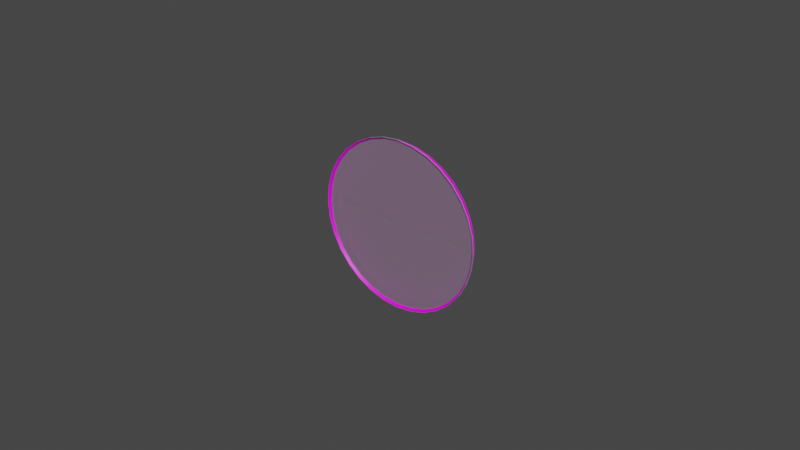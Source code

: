 # Source: flaps-indicator.blend  (saved by Blender 2.93.21; exported with 4.5.12 LTS)
import bpy
from mathutils import Matrix  # noqa: F401  (used for matrix-valued properties, if any)

bpy.ops.wm.read_factory_settings(use_empty=True)
scene = bpy.context.scene
scene.name = 'Scene'

# ---- collections
col_collection = bpy.data.collections.new('Collection'); scene.collection.children.link(col_collection)

# ---- images (referenced by path relative to the original .blend; pixels are not part of the script)
import os
ASSET_DIR = os.environ.get("B2B_ASSET_DIR", "")  # directory of the original .blend (textures are referenced by path, not embedded)
HERE = os.path.dirname(os.path.abspath(__file__))  # packed textures are extracted next to this script under _unpacked/

def load_image(name, relpath, width, height, colorspace="sRGB"):
    """Load a texture the original file referenced (path relative to the .blend, or extracted next to this script)."""
    p = next((c for c in (os.path.join(HERE, relpath), os.path.join(ASSET_DIR, relpath)) if relpath and os.path.exists(c)), "")
    if p:
        img = bpy.data.images.load(p, check_existing=True)
        img.name = name
    else:  # same state as the original file: an image datablock whose file is absent (Cycles renders it pink)
        img = bpy.data.images.new(name, width, height)
        img.source = "FILE"
        img.filepath = "//" + (relpath or name)
    img.colorspace_settings.name = colorspace
    return img
img_flaps_indicator_png = load_image('flaps-indicator.png', 'flaps-indicator.png', 1024, 1024, 'sRGB')

# ---- materials (node trees are filled in below, after node groups)
mat_defaultwhite = bpy.data.materials.new('DefaultWhite')
mat_defaultwhite.use_transparent_shadow = False
mat_defaultwhite.diffuse_color = (1.0, 1.0, 1.0, 1.0)
mat_defaultwhite.roughness = 0.5
mat_transparent = bpy.data.materials.new('transparent')
mat_transparent.use_transparent_shadow = False
mat_transparent.diffuse_color = (1.0, 1.0, 1.0, 0.15)
mat_transparent.roughness = 0.5
mat_transparent.specular_intensity = 1.0

# ---- node groups
ng_auto_smooth = bpy.data.node_groups.new('Auto Smooth', 'GeometryNodeTree')
_s = ng_auto_smooth.interface.new_socket(name='Geometry', in_out='OUTPUT', socket_type='NodeSocketGeometry')
_s = ng_auto_smooth.interface.new_socket(name='Geometry', in_out='INPUT', socket_type='NodeSocketGeometry')
_s = ng_auto_smooth.interface.new_socket(name='Angle', in_out='INPUT', socket_type='NodeSocketFloat')
_s.subtype = 'ANGLE'
_s.min_value = 0.0
_s.max_value = 3.142
ng_auto_smooth.is_modifier = True
_N = ng_auto_smooth.nodes; _L = ng_auto_smooth.links
n0 = _N.new('NodeGroupOutput'); n0.name = 'Group Output'; n0.location = (480, -100)
n1 = _N.new('NodeGroupInput'); n1.name = 'Group Input'; n1.location = (-420, -300)
n2 = _N.new('NodeGroupInput'); n2.name = 'Group Input.001'; n2.location = (-60, -100)
n3 = _N.new('GeometryNodeSetShadeSmooth'); n3.name = 'Set Shade Smooth'; n3.location = (120, -100)
n3.domain = 'EDGE'
n4 = _N.new('GeometryNodeSetShadeSmooth'); n4.name = 'Set Shade Smooth.001'; n4.location = (300, -100)
n5 = _N.new('GeometryNodeInputMeshEdgeAngle'); n5.name = 'Edge Angle'; n5.location = (-420, -220)
n6 = _N.new('GeometryNodeInputEdgeSmooth'); n6.name = 'Is Edge Smooth'; n6.location = (-60, -160)
n7 = _N.new('GeometryNodeInputShadeSmooth'); n7.name = 'Is Face Smooth'; n7.location = (-240, -340)
n8 = _N.new('FunctionNodeBooleanMath'); n8.name = 'Boolean Math'; n8.location = (-60, -220)
n9 = _N.new('FunctionNodeCompare'); n9.name = 'Compare'; n9.location = (-240, -180)
n9.operation = 'LESS_EQUAL'
_L.new(n5.outputs[0], n9.inputs[0])
_L.new(n4.outputs[0], n0.inputs[0])
_L.new(n1.outputs[1], n9.inputs[1])
_L.new(n9.outputs[0], n8.inputs[0])
_L.new(n7.outputs[0], n8.inputs[1])
_L.new(n2.outputs[0], n3.inputs[0])
_L.new(n6.outputs[0], n3.inputs[1])
_L.new(n3.outputs[0], n4.inputs[0])
_L.new(n8.outputs[0], n3.inputs[2])
n0.is_active_output = True

# ---- material node trees
mat_defaultwhite.use_nodes = True; mat_defaultwhite.node_tree.nodes.clear()
_N = mat_defaultwhite.node_tree.nodes; _L = mat_defaultwhite.node_tree.links
n0 = _N.new('ShaderNodeBsdfPrincipled'); n0.name = 'Principled BSDF'; n0.location = (10, 300)
n0.distribution = 'GGX'
n0.subsurface_method = 'BURLEY'
n0.inputs[3].default_value = 1.45
n0.inputs[27].default_value = (0.0, 0.0, 0.0, 1.0)
n0.inputs[28].default_value = 1.0
n1 = _N.new('ShaderNodeOutputMaterial'); n1.name = 'Material Output'; n1.location = (300, 300)
n2 = _N.new('ShaderNodeTexImage'); n2.name = 'Image Texture'; n2.location = (0, 0)
n2.image = img_flaps_indicator_png
_L.new(n0.outputs[0], n1.inputs[0])
_L.new(n2.outputs[0], n0.inputs[0])
n1.is_active_output = True
mat_transparent.use_nodes = True; mat_transparent.node_tree.nodes.clear()
_N = mat_transparent.node_tree.nodes; _L = mat_transparent.node_tree.links
n0 = _N.new('ShaderNodeBsdfPrincipled'); n0.name = 'Principled BSDF'; n0.location = (10, 300)
n0.distribution = 'GGX'
n0.subsurface_method = 'BURLEY'
n0.inputs[0].default_value = (1.0, 1.0, 1.0, 1.0)
n0.inputs[3].default_value = 1.45
n0.inputs[4].default_value = 0.15
n0.inputs[13].default_value = 1.0
n0.inputs[27].default_value = (0.0, 0.0, 0.0, 1.0)
n0.inputs[28].default_value = 1.0
n1 = _N.new('ShaderNodeOutputMaterial'); n1.name = 'Material Output'; n1.location = (300, 300)
_L.new(n0.outputs[0], n1.inputs[0])
n1.is_active_output = True

# ---- world
world_world = bpy.data.worlds.new('World'); scene.world = world_world
world_world.use_nodes = True; world_world.node_tree.nodes.clear()
_N = world_world.node_tree.nodes; _L = world_world.node_tree.links
n0 = _N.new('ShaderNodeOutputWorld'); n0.name = 'World Output'; n0.location = (300, 300)
n1 = _N.new('ShaderNodeBackground'); n1.name = 'Background'; n1.location = (10, 300)
n1.inputs[0].default_value = (0.05088, 0.05088, 0.05088, 1.0)
_L.new(n1.outputs[0], n0.inputs[0])
n0.is_active_output = True
world_world.color = (0.05088, 0.05088, 0.05088)
world_world.use_sun_shadow = False
world_world.sun_shadow_jitter_overblur = 0.0

# ---- meshes
me_face = bpy.data.meshes.new('face')
me_face.from_pydata([(7.4e-05, 9e-06, 3.6e-05), (7.4e-05, 0.02157, -0.01437), (7.4e-05, 0.02397, -0.009888), (7.4e-05, 0.02544, -0.005023), (7.4e-05, 0.02594, 3.6e-05), (7.4e-05, 0.02544, 0.005095), (7.4e-05, 0.02397, 0.00996), (7.4e-05, 0.02157, 0.01444), (7.4e-05, 0.01835, 0.01837), (7.4e-05, 0.01442, 0.0216), (7.4e-05, 0.009933, 0.02399), (7.4e-05, 0.005068, 0.02547), (7.4e-05, 9e-06, 0.02597), (7.4e-05, -0.00505, 0.02547), (7.4e-05, -0.009915, 0.02399), (7.4e-05, -0.0144, 0.0216), (7.4e-05, -0.01833, 0.01837), (7.4e-05, -0.02155, 0.01444), (7.4e-05, -0.02395, 0.00996), (7.4e-05, -0.02543, 0.005095), (7.4e-05, -0.02592, 3.6e-05), (7.4e-05, -0.02543, -0.005023), (7.4e-05, -0.02395, -0.009888), (7.4e-05, -0.02155, -0.01437), (7.4e-05, -0.01833, -0.0183), (7.4e-05, -0.0144, -0.02153), (7.4e-05, -0.009915, -0.02392), (7.4e-05, -0.00505, -0.0254), (7.4e-05, 9e-06, -0.0259), (7.4e-05, 0.005068, -0.0254), (7.4e-05, 0.009933, -0.02392), (7.4e-05, 0.01442, -0.02153), (7.4e-05, 0.01835, -0.0183)], [], [(1, 0, 32), (2, 0, 1), (3, 0, 2), (4, 0, 3), (5, 0, 4), (6, 0, 5), (7, 0, 6), (8, 0, 7), (9, 0, 8), (10, 0, 9), (11, 0, 10), (12, 0, 11), (13, 0, 12), (14, 0, 13), (15, 0, 14), (16, 0, 15), (17, 0, 16), (18, 0, 17), (19, 0, 18), (20, 0, 19), (21, 0, 20), (22, 0, 21), (23, 0, 22), (24, 0, 23), (25, 0, 24), (26, 0, 25), (27, 0, 26), (28, 0, 27), (29, 0, 28), (30, 0, 29), (31, 0, 30), (32, 0, 31)])
_uv = me_face.uv_layers.new(name='UVMap')
_uv.uv.foreach_set('vector', [0.7778, 0.9157, 0.5, 0.5, 0.8536, 0.8536, 0.6913, 0.9619, 0.5, 0.5, 0.7778, 0.9157, 0.5975, 0.9904, 0.5, 0.5, 0.6913, 0.9619, 0.5, 1.0, 0.5, 0.5, 0.5975, 0.9904, 0.4025, 0.9904, 0.5, 0.5, 0.5, 1.0, 0.3087, 0.9619, 0.5, 0.5, 0.4025, 0.9904, 0.2222, 0.9157, 0.5, 0.5, 0.3087, 0.9619, 0.1464, 0.8536, 0.5, 0.5, 0.2222, 0.9157, 0.08427, 0.7778, 0.5, 0.5, 0.1464, 0.8536, 0.03806, 0.6913, 0.5, 0.5, 0.08427, 0.7778, 0.009608, 0.5975, 0.5, 0.5, 0.03806, 0.6913, 0.0, 0.5, 0.5, 0.5, 0.009608, 0.5975, 0.009607, 0.4025, 0.5, 0.5, 0.0, 0.5, 0.03806, 0.3087, 0.5, 0.5, 0.009607, 0.4025, 0.08427, 0.2222, 0.5, 0.5, 0.03806, 0.3087, 0.1464, 0.1464, 0.5, 0.5, 0.08427, 0.2222, 0.2222, 0.08427, 0.5, 0.5, 0.1464, 0.1464, 0.3087, 0.03806, 0.5, 0.5, 0.2222, 0.08427, 0.4025, 0.009607, 0.5, 0.5, 0.3087, 0.03806, 0.5, 0.0, 0.5, 0.5, 0.4025, 0.009607, 0.5975, 0.009607, 0.5, 0.5, 0.5, 0.0, 0.6913, 0.03806, 0.5, 0.5, 0.5975, 0.009607, 0.7778, 0.08427, 0.5, 0.5, 0.6913, 0.03806, 0.8536, 0.1464, 0.5, 0.5, 0.7778, 0.08427, 0.9157, 0.2222, 0.5, 0.5, 0.8536, 0.1464, 0.9619, 0.3087, 0.5, 0.5, 0.9157, 0.2222, 0.9904, 0.4025, 0.5, 0.5, 0.9619, 0.3087, 1.0, 0.5, 0.5, 0.5, 0.9904, 0.4025, 0.9904, 0.5975, 0.5, 0.5, 1.0, 0.5, 0.9619, 0.6913, 0.5, 0.5, 0.9904, 0.5975, 0.9157, 0.7778, 0.5, 0.5, 0.9619, 0.6913, 0.8536, 0.8536, 0.5, 0.5, 0.9157, 0.7778])
me_face.materials.append(mat_defaultwhite)
me_face.use_remesh_fix_poles = True
me_face.use_remesh_preserve_attributes = False
me_face.update()
me_fond = bpy.data.meshes.new('fond')
me_fond.from_pydata([(0.001635, 0.01835, -0.0183), (0.001635, 0.01442, -0.02153), (0.001635, 0.009933, -0.02392), (0.001635, 0.005068, -0.0254), (0.001635, 9e-06, -0.0259), (0.001635, -0.00505, -0.0254), (0.001635, -0.009915, -0.02392), (0.001635, -0.0144, -0.02153), (0.001635, -0.01833, -0.0183), (0.001635, -0.02155, -0.01437), (0.001635, -0.02395, -0.009888), (0.001635, -0.02543, -0.005023), (0.001635, -0.02592, 3.6e-05), (0.001635, -0.02543, 0.005095), (0.001635, -0.02395, 0.00996), (0.001635, -0.02155, 0.01444), (0.001635, -0.01833, 0.01837), (0.001635, -0.0144, 0.0216), (0.001635, -0.009915, 0.02399), (0.001635, -0.00505, 0.02547), (0.001635, 9e-06, 0.02597), (0.001635, 0.005068, 0.02547), (0.001635, 0.009933, 0.02399), (0.001635, 0.01442, 0.0216), (0.001635, 0.01835, 0.01837), (0.001635, 0.02157, 0.01444), (0.001635, 0.02397, 0.00996), (0.001635, 0.02544, 0.005095), (0.001635, 0.02594, 3.6e-05), (0.001635, 0.02544, -0.005023), (0.001635, 0.02397, -0.009888), (0.001635, 0.02157, -0.01437), (6e-05, 0.01835, -0.0183), (6e-05, 0.01442, -0.02153), (6e-05, 0.009933, -0.02392), (6e-05, 0.005068, -0.0254), (6e-05, 9e-06, -0.0259), (6e-05, -0.00505, -0.0254), (6e-05, -0.009915, -0.02392), (6e-05, -0.0144, -0.02153), (6e-05, -0.01833, -0.0183), (6e-05, -0.02155, -0.01437), (6e-05, -0.02395, -0.009888), (6e-05, -0.02543, -0.005023), (6e-05, -0.02592, 3.6e-05), (6e-05, -0.02543, 0.005095), (6e-05, -0.02395, 0.00996), (6e-05, -0.02155, 0.01444), (6e-05, -0.01833, 0.01837), (6e-05, -0.0144, 0.0216), (6e-05, -0.009915, 0.02399), (6e-05, -0.00505, 0.02547), (6e-05, 9e-06, 0.02597), (6e-05, 0.005068, 0.02547), (6e-05, 0.009933, 0.02399), (6e-05, 0.01442, 0.0216), (6e-05, 0.01835, 0.01837), (6e-05, 0.02157, 0.01444), (6e-05, 0.02397, 0.00996), (6e-05, 0.02544, 0.005095), (6e-05, 0.02594, 3.6e-05), (6e-05, 0.02544, -0.005023), (6e-05, 0.02397, -0.009888), (6e-05, 0.02157, -0.01437), (0.003, 0.01931, -0.01927), (0.003, 0.01517, -0.02266), (0.003, 0.01046, -0.02518), (0.003, 0.005335, -0.02674), (0.003, 9e-06, -0.02726), (0.003, -0.005316, -0.02674), (0.003, -0.01044, -0.02518), (0.003, -0.01516, -0.02266), (0.003, -0.01929, -0.01927), (0.003, -0.02269, -0.01513), (0.003, -0.02521, -0.01041), (0.003, -0.02676, -0.005289), (0.003, -0.02729, 3.6e-05), (0.003, -0.02676, 0.005361), (0.003, -0.02521, 0.01048), (0.003, -0.02269, 0.0152), (0.003, -0.01929, 0.01934), (0.003, -0.01516, 0.02273), (0.003, -0.01044, 0.02526), (0.003, -0.005316, 0.02681), (0.003, 9e-06, 0.02733), (0.003, 0.005335, 0.02681), (0.003, 0.01046, 0.02526), (0.003, 0.01517, 0.02273), (0.003, 0.01931, 0.01934), (0.003, 0.0227, 0.0152), (0.003, 0.02523, 0.01048), (0.003, 0.02678, 0.005361), (0.003, 0.02731, 3.6e-05), (0.003, 0.02678, -0.005289), (0.003, 0.02523, -0.01041), (0.003, 0.0227, -0.01513)], [], [(1, 0, 32, 33), (2, 1, 33, 34), (3, 2, 34, 35), (4, 3, 35, 36), (5, 4, 36, 37), (6, 5, 37, 38), (7, 6, 38, 39), (8, 7, 39, 40), (9, 8, 40, 41), (10, 9, 41, 42), (11, 10, 42, 43), (12, 11, 43, 44), (13, 12, 44, 45), (14, 13, 45, 46), (15, 14, 46, 47), (16, 15, 47, 48), (17, 16, 48, 49), (18, 17, 49, 50), (19, 18, 50, 51), (20, 19, 51, 52), (21, 20, 52, 53), (22, 21, 53, 54), (23, 22, 54, 55), (24, 23, 55, 56), (25, 24, 56, 57), (26, 25, 57, 58), (27, 26, 58, 59), (28, 27, 59, 60), (29, 28, 60, 61), (30, 29, 61, 62), (31, 30, 62, 63), (0, 31, 63, 32), (0, 1, 65, 64), (66, 65, 1, 2), (67, 66, 2, 3), (68, 67, 3, 4), (69, 68, 4, 5), (70, 69, 5, 6), (71, 70, 6, 7), (72, 71, 7, 8), (73, 72, 8, 9), (74, 73, 9, 10), (75, 74, 10, 11), (76, 75, 11, 12), (77, 76, 12, 13), (78, 77, 13, 14), (79, 78, 14, 15), (80, 79, 15, 16), (81, 80, 16, 17), (82, 81, 17, 18), (83, 82, 18, 19), (84, 83, 19, 20), (85, 84, 20, 21), (86, 85, 21, 22), (87, 86, 22, 23), (88, 87, 23, 24), (89, 88, 24, 25), (90, 89, 25, 26), (91, 90, 26, 27), (92, 91, 27, 28), (93, 92, 28, 29), (94, 93, 29, 30), (95, 94, 30, 31), (31, 0, 64, 95)])
me_fond.polygons.foreach_set('use_smooth', [True] * 64)
_uv = me_fond.uv_layers.new(name='UVMap')
_uv.uv.foreach_set('vector', [0.2161, 0.476, 0.2041, 0.4907, 0.2041, 0.4907, 0.2161, 0.476, 0.225, 0.4593, 0.2161, 0.476, 0.2161, 0.476, 0.225, 0.4593, 0.2305, 0.4412, 0.225, 0.4593, 0.225, 0.4593, 0.2305, 0.4412, 0.2324, 0.4224, 0.2305, 0.4412, 0.2305, 0.4412, 0.2324, 0.4224, 0.2305, 0.4035, 0.2324, 0.4224, 0.2324, 0.4224, 0.2305, 0.4035, 0.225, 0.3854, 0.2305, 0.4035, 0.2305, 0.4035, 0.225, 0.3854, 0.2161, 0.3687, 0.225, 0.3854, 0.225, 0.3854, 0.2161, 0.3687, 0.2041, 0.354, 0.2161, 0.3687, 0.2161, 0.3687, 0.2041, 0.354, 0.1895, 0.342, 0.2041, 0.354, 0.2041, 0.354, 0.1895, 0.342, 0.1727, 0.3331, 0.1895, 0.342, 0.1895, 0.342, 0.1727, 0.3331, 0.1546, 0.3276, 0.1727, 0.3331, 0.1727, 0.3331, 0.1546, 0.3276, 0.1358, 0.3257, 0.1546, 0.3276, 0.1546, 0.3276, 0.1358, 0.3257, 0.1169, 0.3276, 0.1358, 0.3257, 0.1358, 0.3257, 0.1169, 0.3276, 0.0988, 0.3331, 0.1169, 0.3276, 0.1169, 0.3276, 0.0988, 0.3331, 0.0821, 0.342, 0.0988, 0.3331, 0.0988, 0.3331, 0.0821, 0.342, 0.06746, 0.354, 0.0821, 0.342, 0.0821, 0.342, 0.06746, 0.354, 0.05545, 0.3687, 0.06746, 0.354, 0.06746, 0.354, 0.05545, 0.3687, 0.04652, 0.3854, 0.05545, 0.3687, 0.05545, 0.3687, 0.04652, 0.3854, 0.04102, 0.4035, 0.04652, 0.3854, 0.04652, 0.3854, 0.04102, 0.4035, 0.03917, 0.4224, 0.04102, 0.4035, 0.04102, 0.4035, 0.03917, 0.4224, 0.04102, 0.4412, 0.03917, 0.4224, 0.03917, 0.4224, 0.04102, 0.4412, 0.04652, 0.4593, 0.04102, 0.4412, 0.04102, 0.4412, 0.04652, 0.4593, 0.05545, 0.476, 0.04652, 0.4593, 0.04652, 0.4593, 0.05545, 0.476, 0.06746, 0.4907, 0.05545, 0.476, 0.05545, 0.476, 0.06746, 0.4907, 0.0821, 0.5027, 0.06746, 0.4907, 0.06746, 0.4907, 0.0821, 0.5027, 0.0988, 0.5116, 0.0821, 0.5027, 0.0821, 0.5027, 0.0988, 0.5116, 0.1169, 0.5171, 0.0988, 0.5116, 0.0988, 0.5116, 0.1169, 0.5171, 0.1358, 0.519, 0.1169, 0.5171, 0.1169, 0.5171, 0.1358, 0.519, 0.1546, 0.5171, 0.1358, 0.519, 0.1358, 0.519, 0.1546, 0.5171, 0.1727, 0.5116, 0.1546, 0.5171, 0.1546, 0.5171, 0.1727, 0.5116, 0.1895, 0.5027, 0.1727, 0.5116, 0.1727, 0.5116, 0.1895, 0.5027, 0.2041, 0.4907, 0.1895, 0.5027, 0.1895, 0.5027, 0.2041, 0.4907, 0.2041, 0.4907, 0.2161, 0.476, 0.2203, 0.4789, 0.2077, 0.4943, 0.2297, 0.4613, 0.2203, 0.4789, 0.2161, 0.476, 0.225, 0.4593, 0.2355, 0.4422, 0.2297, 0.4613, 0.225, 0.4593, 0.2305, 0.4412, 0.2375, 0.4224, 0.2355, 0.4422, 0.2305, 0.4412, 0.2324, 0.4224, 0.2355, 0.4025, 0.2375, 0.4224, 0.2324, 0.4224, 0.2305, 0.4035, 0.2297, 0.3834, 0.2355, 0.4025, 0.2305, 0.4035, 0.225, 0.3854, 0.2203, 0.3659, 0.2297, 0.3834, 0.225, 0.3854, 0.2161, 0.3687, 0.2077, 0.3504, 0.2203, 0.3659, 0.2161, 0.3687, 0.2041, 0.354, 0.1923, 0.3378, 0.2077, 0.3504, 0.2041, 0.354, 0.1895, 0.342, 0.1747, 0.3284, 0.1923, 0.3378, 0.1895, 0.342, 0.1727, 0.3331, 0.1556, 0.3226, 0.1747, 0.3284, 0.1727, 0.3331, 0.1546, 0.3276, 0.1358, 0.3207, 0.1556, 0.3226, 0.1546, 0.3276, 0.1358, 0.3257, 0.1159, 0.3226, 0.1358, 0.3207, 0.1358, 0.3257, 0.1169, 0.3276, 0.09686, 0.3284, 0.1159, 0.3226, 0.1169, 0.3276, 0.0988, 0.3331, 0.07928, 0.3378, 0.09686, 0.3284, 0.0988, 0.3331, 0.0821, 0.342, 0.06387, 0.3504, 0.07928, 0.3378, 0.0821, 0.342, 0.06746, 0.354, 0.05122, 0.3659, 0.06387, 0.3504, 0.06746, 0.354, 0.05545, 0.3687, 0.04182, 0.3834, 0.05122, 0.3659, 0.05545, 0.3687, 0.04652, 0.3854, 0.03604, 0.4025, 0.04182, 0.3834, 0.04652, 0.3854, 0.04102, 0.4035, 0.03408, 0.4224, 0.03604, 0.4025, 0.04102, 0.4035, 0.03917, 0.4224, 0.03604, 0.4422, 0.03408, 0.4224, 0.03917, 0.4224, 0.04102, 0.4412, 0.04182, 0.4613, 0.03604, 0.4422, 0.04102, 0.4412, 0.04652, 0.4593, 0.05122, 0.4789, 0.04182, 0.4613, 0.04652, 0.4593, 0.05545, 0.476, 0.06387, 0.4943, 0.05122, 0.4789, 0.05545, 0.476, 0.06746, 0.4907, 0.07928, 0.5069, 0.06387, 0.4943, 0.06746, 0.4907, 0.0821, 0.5027, 0.09686, 0.5163, 0.07928, 0.5069, 0.0821, 0.5027, 0.0988, 0.5116, 0.1159, 0.5221, 0.09686, 0.5163, 0.0988, 0.5116, 0.1169, 0.5171, 0.1358, 0.5241, 0.1159, 0.5221, 0.1169, 0.5171, 0.1358, 0.519, 0.1556, 0.5221, 0.1358, 0.5241, 0.1358, 0.519, 0.1546, 0.5171, 0.1747, 0.5163, 0.1556, 0.5221, 0.1546, 0.5171, 0.1727, 0.5116, 0.1923, 0.5069, 0.1747, 0.5163, 0.1727, 0.5116, 0.1895, 0.5027, 0.1895, 0.5027, 0.2041, 0.4907, 0.2077, 0.4943, 0.1923, 0.5069])
me_fond.materials.append(mat_defaultwhite)
me_fond.use_remesh_fix_poles = True
me_fond.use_remesh_preserve_attributes = False
me_fond.update()
me_needle = bpy.data.meshes.new('needle')
me_needle.from_pydata([(8.205e-05, -0.00999, 0.001562), (8.205e-05, -0.009688, 0.001801), (8.205e-05, -0.009346, 0.001976), (8.205e-05, -0.008977, 0.002081), (8.205e-05, -0.008594, 0.002112), (8.205e-05, -0.008211, 0.002067), (8.205e-05, -0.007845, 0.00195), (8.205e-05, -0.007508, 0.001763), (8.205e-05, -0.007216, 0.001513), (8.205e-05, -0.006977, 0.001212), (8.205e-05, -0.006801, 0.0008695), (8.205e-05, -0.006828, -0.0006317), (8.205e-05, -0.007016, -0.0009682), (8.205e-05, -0.007264, -0.001261), (8.205e-05, -0.007566, -0.0015), (8.205e-05, -0.007908, -0.001674), (8.205e-05, -0.008278, -0.00178), (8.205e-05, -0.008662, -0.001812), (8.205e-05, -0.009044, -0.001767), (8.205e-05, -0.00941, -0.001648), (8.205e-05, -0.009746, -0.001461), (8.205e-05, -0.01004, -0.001212), (8.205e-05, -0.01028, -0.000911), (8.205e-05, -0.01045, -0.0005687), (8.205e-05, -0.01043, 0.0009325), (8.205e-05, -0.01024, 0.00127), (8.205e-05, -0.004755, 0.0008342), (8.205e-05, -0.00478, -0.0006677), (-0.0003699, -0.00478, -0.0006677), (-0.0003699, -0.004755, 0.0008342), (-0.0003699, -0.01024, 0.00127), (-0.0003699, -0.01043, 0.0009325), (-0.0003699, -0.01045, -0.0005687), (-0.0003699, -0.01028, -0.000911), (-0.0003699, -0.01004, -0.001212), (-0.0003699, -0.009746, -0.001461), (-0.0003699, -0.00941, -0.001648), (-0.0003699, -0.009044, -0.001767), (-0.0003699, -0.008662, -0.001812), (-0.0003699, -0.008278, -0.00178), (-0.0003699, -0.007908, -0.001674), (-0.0003699, -0.007566, -0.0015), (-0.0003699, -0.007264, -0.001261), (-0.0003699, -0.007016, -0.0009682), (-0.0003699, -0.006828, -0.0006317), (-0.0003699, -0.006801, 0.0008695), (-0.0003699, -0.006977, 0.001212), (-0.0003699, -0.007216, 0.001513), (-0.0003699, -0.007508, 0.001763), (-0.0003699, -0.007845, 0.00195), (-0.0003699, -0.008211, 0.002067), (-0.0003699, -0.008594, 0.002112), (-0.0003699, -0.008977, 0.002081), (-0.0003699, -0.009346, 0.001976), (-0.0003699, -0.009688, 0.001801), (-0.0003699, -0.00999, 0.001562), (8.205e-05, 0.01026, 0.0005718), (8.205e-05, 0.01023, -0.0009294), (8.205e-05, 0.01365, -0.0002385), (-0.0003699, 0.01365, -0.0002385), (-0.0003699, 0.01023, -0.0009294), (-0.0003699, 0.01026, 0.0005718)], [], [(24, 23, 22), (10, 9, 11), (27, 11, 44, 28), (10, 26, 29, 45), (25, 0, 55, 30), (24, 25, 30, 31), (22, 23, 32, 33), (21, 22, 33, 34), (20, 21, 34, 35), (19, 20, 35, 36), (18, 19, 36, 37), (17, 18, 37, 38), (16, 17, 38, 39), (15, 16, 39, 40), (14, 15, 40, 41), (13, 14, 41, 42), (12, 13, 42, 43), (11, 12, 43, 44), (9, 10, 45, 46), (8, 9, 46, 47), (7, 8, 47, 48), (6, 7, 48, 49), (5, 6, 49, 50), (4, 5, 50, 51), (3, 4, 51, 52), (2, 3, 52, 53), (1, 2, 53, 54), (0, 1, 54, 55), (56, 57, 58), (58, 57, 60, 59), (56, 58, 59, 61), (57, 27, 28, 60), (26, 56, 61, 29), (24, 22, 21, 25), (20, 0, 25, 21), (0, 20, 19, 1), (1, 19, 18, 2), (2, 18, 17, 3), (3, 17, 16, 4), (4, 16, 15, 5), (5, 15, 14, 6), (6, 14, 13, 7), (7, 13, 12, 8), (8, 12, 11, 9), (11, 27, 26, 10), (27, 57, 56, 26)])
me_needle.polygons.foreach_set('use_smooth', [True] * 46)
_uv = me_needle.uv_layers.new(name='UVMap')
_uv.uv.foreach_set('vector', [0.8658, 0.04428, 0.8658, 0.07251, 0.8624, 0.07889, 0.7976, 0.04428, 0.801, 0.0379, 0.7976, 0.07251, 0.7591, 0.07251, 0.7976, 0.07251, 0.7976, 0.07251, 0.7591, 0.07251, 0.7976, 0.04428, 0.7591, 0.04428, 0.7591, 0.04428, 0.7976, 0.04428, 0.8624, 0.0379, 0.8578, 0.03232, 0.8578, 0.03232, 0.8624, 0.0379, 0.8658, 0.04428, 0.8624, 0.0379, 0.8624, 0.0379, 0.8658, 0.04428, 0.8624, 0.07889, 0.8658, 0.07251, 0.8658, 0.07251, 0.8624, 0.07889, 0.8578, 0.08448, 0.8624, 0.07889, 0.8624, 0.07889, 0.8578, 0.08448, 0.8522, 0.08906, 0.8578, 0.08448, 0.8578, 0.08448, 0.8522, 0.08906, 0.8458, 0.09247, 0.8522, 0.08906, 0.8522, 0.08906, 0.8458, 0.09247, 0.8389, 0.09456, 0.8458, 0.09247, 0.8458, 0.09247, 0.8389, 0.09456, 0.8317, 0.09528, 0.8389, 0.09456, 0.8389, 0.09456, 0.8317, 0.09528, 0.8245, 0.09456, 0.8317, 0.09528, 0.8317, 0.09528, 0.8245, 0.09456, 0.8176, 0.09247, 0.8245, 0.09456, 0.8245, 0.09456, 0.8176, 0.09247, 0.8112, 0.08906, 0.8176, 0.09247, 0.8176, 0.09247, 0.8112, 0.08906, 0.8056, 0.08448, 0.8112, 0.08906, 0.8112, 0.08906, 0.8056, 0.08448, 0.801, 0.07889, 0.8056, 0.08448, 0.8056, 0.08448, 0.801, 0.07889, 0.7976, 0.07251, 0.801, 0.07889, 0.801, 0.07889, 0.7976, 0.07251, 0.801, 0.0379, 0.7976, 0.04428, 0.7976, 0.04428, 0.801, 0.0379, 0.8056, 0.03232, 0.801, 0.0379, 0.801, 0.0379, 0.8056, 0.03232, 0.8112, 0.02773, 0.8056, 0.03232, 0.8056, 0.03232, 0.8112, 0.02773, 0.8176, 0.02433, 0.8112, 0.02773, 0.8112, 0.02773, 0.8176, 0.02433, 0.8245, 0.02222, 0.8176, 0.02433, 0.8176, 0.02433, 0.8245, 0.02222, 0.8317, 0.02152, 0.8245, 0.02222, 0.8245, 0.02222, 0.8317, 0.02152, 0.8389, 0.02222, 0.8317, 0.02152, 0.8317, 0.02152, 0.8389, 0.02222, 0.8458, 0.02433, 0.8389, 0.02222, 0.8389, 0.02222, 0.8458, 0.02433, 0.8522, 0.02773, 0.8458, 0.02433, 0.8458, 0.02433, 0.8522, 0.02773, 0.8578, 0.03232, 0.8522, 0.02773, 0.8522, 0.02773, 0.8578, 0.03232, 0.06889, 0.03416, 0.06889, 0.04171, 0.05173, 0.03793, 0.05173, 0.03793, 0.06889, 0.04171, 0.06889, 0.04171, 0.05173, 0.03793, 0.06889, 0.03416, 0.05173, 0.03793, 0.05173, 0.03793, 0.06889, 0.03416, 0.06889, 0.04171, 0.1444, 0.04171, 0.1444, 0.04171, 0.06889, 0.04171, 0.1444, 0.03416, 0.06889, 0.03416, 0.06889, 0.03416, 0.1444, 0.03416, 0.8658, 0.04428, 0.8624, 0.07889, 0.8578, 0.08448, 0.8624, 0.0379, 0.8522, 0.08906, 0.8578, 0.03232, 0.8624, 0.0379, 0.8578, 0.08448, 0.8578, 0.03232, 0.8522, 0.08906, 0.8458, 0.09247, 0.8522, 0.02773, 0.8522, 0.02773, 0.8458, 0.09247, 0.8389, 0.09456, 0.8458, 0.02433, 0.8458, 0.02433, 0.8389, 0.09456, 0.8317, 0.09528, 0.8389, 0.02222, 0.8389, 0.02222, 0.8317, 0.09528, 0.8245, 0.09456, 0.8317, 0.02152, 0.8317, 0.02152, 0.8245, 0.09456, 0.8176, 0.09247, 0.8245, 0.02222, 0.8245, 0.02222, 0.8176, 0.09247, 0.8112, 0.08906, 0.8176, 0.02433, 0.8176, 0.02433, 0.8112, 0.08906, 0.8056, 0.08448, 0.8112, 0.02773, 0.8112, 0.02773, 0.8056, 0.08448, 0.801, 0.07889, 0.8056, 0.03232, 0.8056, 0.03232, 0.801, 0.07889, 0.7976, 0.07251, 0.801, 0.0379, 0.7976, 0.07251, 0.7591, 0.07251, 0.7591, 0.04428, 0.7976, 0.04428, 0.1444, 0.04171, 0.06889, 0.04171, 0.06889, 0.03416, 0.1444, 0.03416])
me_needle.materials.append(mat_defaultwhite)
me_needle.use_remesh_fix_poles = True
me_needle.use_remesh_preserve_attributes = False
me_needle.update()
me_vitre = bpy.data.meshes.new('vitre')
me_vitre.from_pydata([(0.002264, 0.0227, -0.01512), (0.002264, 0.02522, -0.01041), (0.002264, 0.02678, -0.005288), (0.002264, 0.0273, 3.7e-05), (0.002264, 0.02678, 0.005361), (0.002264, 0.02522, 0.01048), (0.002264, 0.0227, 0.0152), (0.002264, 0.01931, 0.01933), (0.002264, 0.01517, 0.02273), (0.002264, 0.01045, 0.02525), (0.002264, 0.005333, 0.0268), (0.002264, 8e-06, 0.02733), (0.002264, -0.005315, 0.0268), (0.002264, -0.01044, 0.02525), (0.002264, -0.01515, 0.02273), (0.002264, -0.01929, 0.01933), (0.002264, -0.02268, 0.0152), (0.002264, -0.0252, 0.01048), (0.002264, -0.02676, 0.005361), (0.002264, -0.02728, 3.6e-05), (0.002264, -0.02676, -0.005288), (0.002264, -0.0252, -0.01041), (0.002264, -0.02268, -0.01512), (0.002264, -0.01929, -0.01926), (0.002264, -0.01515, -0.02265), (0.002264, -0.01044, -0.02518), (0.002264, -0.005315, -0.02673), (0.002264, 8e-06, -0.02725), (0.002264, 0.005333, -0.02673), (0.002264, 0.01045, -0.02518), (0.002264, 0.01517, -0.02265), (0.002264, 0.01931, -0.01926), (0.002264, 8e-06, 3.7e-05)], [], [(31, 0, 32), (32, 0, 1), (32, 1, 2), (3, 32, 2), (32, 3, 4), (5, 32, 4), (32, 5, 6), (32, 6, 7), (32, 7, 8), (9, 32, 8), (32, 9, 10), (32, 10, 11), (32, 11, 12), (32, 12, 13), (32, 13, 14), (32, 14, 15), (16, 32, 15), (32, 16, 17), (32, 17, 18), (32, 18, 19), (32, 19, 20), (32, 20, 21), (32, 21, 22), (32, 22, 23), (32, 23, 24), (32, 24, 25), (26, 32, 25), (32, 26, 27), (32, 27, 28), (32, 28, 29), (32, 29, 30), (32, 30, 31)])
me_vitre.polygons.foreach_set('use_smooth', [True] * 32)
_uv = me_vitre.uv_layers.new(name='UVMap')
_uv.uv.foreach_set('vector', [0.0, 0.0, 1.0, 0.0, 1.0, 1.0, 0.0, 0.0, 1.0, 0.0, 1.0, 1.0, 0.0, 0.0, 1.0, 0.0, 1.0, 1.0, 0.0, 0.0, 1.0, 0.0, 1.0, 1.0, 0.0, 0.0, 1.0, 0.0, 1.0, 1.0, 0.0, 0.0, 1.0, 0.0, 1.0, 1.0, 0.0, 0.0, 1.0, 0.0, 1.0, 1.0, 0.0, 0.0, 1.0, 0.0, 1.0, 1.0, 0.0, 0.0, 1.0, 0.0, 1.0, 1.0, 0.0, 0.0, 1.0, 0.0, 1.0, 1.0, 0.0, 0.0, 1.0, 0.0, 1.0, 1.0, 0.0, 0.0, 1.0, 0.0, 1.0, 1.0, 0.0, 0.0, 1.0, 0.0, 1.0, 1.0, 0.0, 0.0, 1.0, 0.0, 1.0, 1.0, 0.0, 0.0, 1.0, 0.0, 1.0, 1.0, 0.0, 0.0, 1.0, 0.0, 1.0, 1.0, 0.0, 0.0, 1.0, 0.0, 1.0, 1.0, 0.0, 0.0, 1.0, 0.0, 1.0, 1.0, 0.0, 0.0, 1.0, 0.0, 1.0, 1.0, 0.0, 0.0, 1.0, 0.0, 1.0, 1.0, 0.0, 0.0, 1.0, 0.0, 1.0, 1.0, 0.0, 0.0, 1.0, 0.0, 1.0, 1.0, 0.0, 0.0, 1.0, 0.0, 1.0, 1.0, 0.0, 0.0, 1.0, 0.0, 1.0, 1.0, 0.0, 0.0, 1.0, 0.0, 1.0, 1.0, 0.0, 0.0, 1.0, 0.0, 1.0, 1.0, 0.0, 0.0, 1.0, 0.0, 1.0, 1.0, 0.0, 0.0, 1.0, 0.0, 1.0, 1.0, 0.0, 0.0, 1.0, 0.0, 1.0, 1.0, 0.0, 0.0, 1.0, 0.0, 1.0, 1.0, 0.0, 0.0, 1.0, 0.0, 1.0, 1.0, 0.0, 0.0, 1.0, 0.0, 1.0, 1.0])
me_vitre.materials.append(mat_transparent)
me_vitre.use_remesh_fix_poles = True
me_vitre.use_remesh_preserve_attributes = False
me_vitre.update()
me_needle_001 = bpy.data.meshes.new('needle.001')
me_needle_001.from_pydata([(0.0001812, -0.001568, -0.01033), (0.0001812, -0.001807, -0.01002), (0.0001812, -0.001982, -0.009682), (0.0001812, -0.002087, -0.009313), (0.0001812, -0.002118, -0.00893), (0.0001812, -0.002073, -0.008547), (0.0001812, -0.001956, -0.008181), (0.0001812, -0.001769, -0.007844), (0.0001812, -0.001519, -0.007551), (0.0001812, -0.001218, -0.007313), (0.0001812, -0.0008754, -0.007137), (0.0001812, 0.0006258, -0.007163), (0.0001812, 0.0009624, -0.007351), (0.0001812, 0.001255, -0.0076), (0.0001812, 0.001494, -0.007901), (0.0001812, 0.001668, -0.008244), (0.0001812, 0.001774, -0.008614), (0.0001812, 0.001806, -0.008998), (0.0001812, 0.001761, -0.00938), (0.0001812, 0.001643, -0.009746), (0.0001812, 0.001455, -0.01008), (0.0001812, 0.001206, -0.01037), (0.0001812, 0.0009051, -0.01061), (0.0001812, 0.0005629, -0.01079), (0.0001812, -0.0009383, -0.01076), (0.0001812, -0.001276, -0.01057), (0.0001812, -0.00084, -0.005091), (0.0001812, 0.0006619, -0.005116), (-0.0002708, 0.0006619, -0.005116), (-0.0002708, -0.00084, -0.005091), (-0.0002708, -0.001276, -0.01057), (-0.0002708, -0.0009383, -0.01076), (-0.0002708, 0.0005629, -0.01079), (-0.0002708, 0.0009051, -0.01061), (-0.0002708, 0.001206, -0.01037), (-0.0002708, 0.001455, -0.01008), (-0.0002708, 0.001643, -0.009746), (-0.0002708, 0.001761, -0.00938), (-0.0002708, 0.001806, -0.008998), (-0.0002708, 0.001774, -0.008614), (-0.0002708, 0.001668, -0.008244), (-0.0002708, 0.001494, -0.007901), (-0.0002708, 0.001255, -0.0076), (-0.0002708, 0.0009624, -0.007351), (-0.0002708, 0.0006258, -0.007163), (-0.0002708, -0.0008754, -0.007137), (-0.0002708, -0.001218, -0.007313), (-0.0002708, -0.001519, -0.007551), (-0.0002708, -0.001769, -0.007844), (-0.0002708, -0.001956, -0.008181), (-0.0002708, -0.002073, -0.008547), (-0.0002708, -0.002118, -0.00893), (-0.0002708, -0.002087, -0.009313), (-0.0002708, -0.001982, -0.009682), (-0.0002708, -0.001807, -0.01002), (-0.0002708, -0.001568, -0.01033), (0.0001812, -0.0005777, 0.009921), (0.0001812, 0.0009235, 0.009894), (0.0001812, 0.0002327, 0.01332), (-0.0002708, 0.0002327, 0.01332), (-0.0002708, 0.0009235, 0.009894), (-0.0002708, -0.0005777, 0.009921)], [], [(24, 23, 22), (10, 9, 11), (27, 11, 44, 28), (10, 26, 29, 45), (25, 0, 55, 30), (24, 25, 30, 31), (22, 23, 32, 33), (21, 22, 33, 34), (20, 21, 34, 35), (19, 20, 35, 36), (18, 19, 36, 37), (17, 18, 37, 38), (16, 17, 38, 39), (15, 16, 39, 40), (14, 15, 40, 41), (13, 14, 41, 42), (12, 13, 42, 43), (11, 12, 43, 44), (9, 10, 45, 46), (8, 9, 46, 47), (7, 8, 47, 48), (6, 7, 48, 49), (5, 6, 49, 50), (4, 5, 50, 51), (3, 4, 51, 52), (2, 3, 52, 53), (1, 2, 53, 54), (0, 1, 54, 55), (56, 57, 58), (58, 57, 60, 59), (56, 58, 59, 61), (57, 27, 28, 60), (26, 56, 61, 29), (24, 22, 21, 25), (20, 0, 25, 21), (0, 20, 19, 1), (1, 19, 18, 2), (2, 18, 17, 3), (3, 17, 16, 4), (4, 16, 15, 5), (5, 15, 14, 6), (6, 14, 13, 7), (7, 13, 12, 8), (8, 12, 11, 9), (11, 27, 26, 10), (27, 57, 56, 26)])
me_needle_001.polygons.foreach_set('use_smooth', [True] * 46)
_uv = me_needle_001.uv_layers.new(name='UVMap')
_uv.uv.foreach_set('vector', [0.9758, 0.04753, 0.9763, 0.06751, 0.9739, 0.07182, 0.9288, 0.04703, 0.9313, 0.04281, 0.9285, 0.06931, 0.9022, 0.06428, 0.9285, 0.06931, 0.9243, 0.07453, 0.9015, 0.06883, 0.9288, 0.04703, 0.9034, 0.04899, 0.9033, 0.04413, 0.9254, 0.04197, 0.9731, 0.04314, 0.9696, 0.03956, 0.9737, 0.03454, 0.9779, 0.03879, 0.9758, 0.04753, 0.9731, 0.04314, 0.9779, 0.03879, 0.9815, 0.04354, 0.9739, 0.07182, 0.9763, 0.06751, 0.9815, 0.07078, 0.9787, 0.07524, 0.971, 0.0754, 0.9739, 0.07182, 0.9787, 0.07524, 0.9753, 0.07965, 0.9672, 0.07842, 0.971, 0.0754, 0.9753, 0.07965, 0.9709, 0.08355, 0.963, 0.08075, 0.9672, 0.07842, 0.9709, 0.08355, 0.9656, 0.08661, 0.9583, 0.08227, 0.963, 0.08075, 0.9656, 0.08661, 0.9598, 0.08862, 0.9534, 0.08291, 0.9583, 0.08227, 0.9598, 0.08862, 0.9537, 0.08945, 0.9484, 0.08261, 0.9534, 0.08291, 0.9537, 0.08945, 0.9475, 0.08906, 0.9436, 0.08143, 0.9484, 0.08261, 0.9475, 0.08906, 0.9415, 0.0875, 0.9391, 0.07949, 0.9436, 0.08143, 0.9415, 0.0875, 0.9362, 0.08494, 0.9351, 0.07686, 0.9391, 0.07949, 0.9362, 0.08494, 0.9315, 0.08162, 0.9316, 0.0736, 0.9351, 0.07686, 0.9315, 0.08162, 0.9277, 0.07797, 0.9285, 0.06931, 0.9316, 0.0736, 0.9277, 0.07797, 0.9243, 0.07453, 0.9313, 0.04281, 0.9288, 0.04703, 0.9254, 0.04197, 0.9278, 0.03955, 0.9341, 0.03985, 0.9313, 0.04281, 0.9278, 0.03955, 0.9306, 0.03614, 0.9376, 0.03723, 0.9341, 0.03985, 0.9306, 0.03614, 0.9345, 0.03257, 0.9418, 0.03513, 0.9376, 0.03723, 0.9345, 0.03257, 0.9393, 0.02958, 0.9464, 0.03371, 0.9418, 0.03513, 0.9393, 0.02958, 0.9449, 0.02754, 0.9513, 0.03312, 0.9464, 0.03371, 0.9449, 0.02754, 0.951, 0.02663, 0.9563, 0.03342, 0.9513, 0.03312, 0.951, 0.02663, 0.9572, 0.02693, 0.9611, 0.03462, 0.9563, 0.03342, 0.9572, 0.02693, 0.9632, 0.02841, 0.9656, 0.03669, 0.9611, 0.03462, 0.9632, 0.02841, 0.9688, 0.031, 0.9696, 0.03956, 0.9656, 0.03669, 0.9688, 0.031, 0.9737, 0.03454, 0.06185, 0.03355, 0.06132, 0.04398, 0.04897, 0.03755, 0.04897, 0.03755, 0.06132, 0.04398, 0.06066, 0.04655, 0.04414, 0.03766, 0.06185, 0.03355, 0.04897, 0.03755, 0.04414, 0.03766, 0.06131, 0.03034, 0.06132, 0.04398, 0.1616, 0.0502, 0.1611, 0.05324, 0.06066, 0.04655, 0.1624, 0.03998, 0.06185, 0.03355, 0.06131, 0.03034, 0.1623, 0.03673, 0.9758, 0.04753, 0.9739, 0.07182, 0.971, 0.0754, 0.9731, 0.04314, 0.9672, 0.07842, 0.9696, 0.03956, 0.9731, 0.04314, 0.971, 0.0754, 0.9696, 0.03956, 0.9672, 0.07842, 0.963, 0.08075, 0.9656, 0.03669, 0.9656, 0.03669, 0.963, 0.08075, 0.9583, 0.08227, 0.9611, 0.03462, 0.9611, 0.03462, 0.9583, 0.08227, 0.9534, 0.08291, 0.9563, 0.03342, 0.9563, 0.03342, 0.9534, 0.08291, 0.9484, 0.08261, 0.9513, 0.03312, 0.9513, 0.03312, 0.9484, 0.08261, 0.9436, 0.08143, 0.9464, 0.03371, 0.9464, 0.03371, 0.9436, 0.08143, 0.9391, 0.07949, 0.9418, 0.03513, 0.9418, 0.03513, 0.9391, 0.07949, 0.9351, 0.07686, 0.9376, 0.03723, 0.9376, 0.03723, 0.9351, 0.07686, 0.9316, 0.0736, 0.9341, 0.03985, 0.9341, 0.03985, 0.9316, 0.0736, 0.9285, 0.06931, 0.9313, 0.04281, 0.9285, 0.06931, 0.9022, 0.06428, 0.9034, 0.04899, 0.9288, 0.04703, 0.1616, 0.0502, 0.06132, 0.04398, 0.06185, 0.03355, 0.1624, 0.03998])
me_needle_001.materials.append(mat_defaultwhite)
me_needle_001.use_remesh_fix_poles = True
me_needle_001.use_remesh_preserve_attributes = False
me_needle_001.update()

# ---- objects
ob_face = bpy.data.objects.new('face', me_face)
ob_fond = bpy.data.objects.new('fond', me_fond)
ob_needlel = bpy.data.objects.new('needleL', me_needle)
ob_vitre = bpy.data.objects.new('vitre', me_vitre)
ob_needler = bpy.data.objects.new('needleR', me_needle_001)

# ---- transforms, parenting, visibility, modifiers, constraints
ob_face.location = (0.0007553, -8.419e-05, -1.455e-11)
ob_face.rotation_euler = (1.571, -0.0, -1.571)
ob_face.show_transparent = True
_m = ob_face.modifiers.new('Auto Smooth', 'NODES')
_m.node_group = ng_auto_smooth
_gi = [s.identifier for s in ng_auto_smooth.interface.items_tree if s.item_type == 'SOCKET' and s.in_out == 'INPUT']
_m[_gi[1]] = 3.142  # Angle
ob_fond.location = (0.0007553, 0.0008238, -1.455e-11)
ob_fond.rotation_euler = (1.571, -0.0, -1.571)
ob_fond.show_transparent = True
_m = ob_fond.modifiers.new('Auto Smooth', 'NODES')
_m.node_group = ng_auto_smooth
_gi = [s.identifier for s in ng_auto_smooth.interface.items_tree if s.item_type == 'SOCKET' and s.in_out == 'INPUT']
_m[_gi[1]] = 3.142  # Angle
ob_needlel.location = (-0.01423, -0.0006349, 0.0003268)
ob_needlel.rotation_euler = (1.192e-07, -0.0, -1.571)
ob_needlel.scale = (0.9, 0.9, 0.9)
ob_needlel.show_transparent = True
_m = ob_needlel.modifiers.new('Auto Smooth', 'NODES')
_m.node_group = ng_auto_smooth
_gi = [s.identifier for s in ng_auto_smooth.interface.items_tree if s.item_type == 'SOCKET' and s.in_out == 'INPUT']
_m[_gi[1]] = 3.142  # Angle
ob_vitre.location = (0.0007553, 0.0008238, -1.455e-11)
ob_vitre.rotation_euler = (1.571, -0.0, -1.571)
ob_vitre.show_transparent = True
_m = ob_vitre.modifiers.new('Auto Smooth', 'NODES')
_m.node_group = ng_auto_smooth
_gi = [s.identifier for s in ng_auto_smooth.interface.items_tree if s.item_type == 'SOCKET' and s.in_out == 'INPUT']
_m[_gi[1]] = 3.142  # Angle
ob_needler.location = (0.01563, -0.0005457, -8.506e-05)
ob_needler.rotation_euler = (1.571, -0.0, -1.571)
ob_needler.scale = (0.9, 0.9, 0.9)
ob_needler.show_transparent = True
_m = ob_needler.modifiers.new('Auto Smooth', 'NODES')
_m.node_group = ng_auto_smooth
_gi = [s.identifier for s in ng_auto_smooth.interface.items_tree if s.item_type == 'SOCKET' and s.in_out == 'INPUT']
_m[_gi[1]] = 3.142  # Angle

# ---- collection membership
col_collection.objects.link(ob_face)
col_collection.objects.link(ob_fond)
col_collection.objects.link(ob_needlel)
col_collection.objects.link(ob_vitre)
col_collection.objects.link(ob_needler)

# ---- scene / render settings (as saved in the file)
scene.frame_start = 1; scene.frame_end = 250; scene.frame_set(1)
scene.render.engine = 'BLENDER_EEVEE_NEXT'
scene.cycles.use_denoising = False
scene.cycles.samples = 128
scene.cycles.sampling_pattern = 'TABULATED_SOBOL'
scene.cycles.use_adaptive_sampling = False
scene.cycles.use_light_tree = False
scene.view_settings.view_transform = 'Filmic'
bpy.context.view_layer.update()

# ---- added for rendering (the .blend has no active camera and no usable light): camera, sun
cam_auto = bpy.data.cameras.new('AutoCamera')
cam_auto.lens = 50.0
cam_auto.sensor_width = 36.0
cam_auto.clip_end = 1000.0
ob_auto_camera = bpy.data.objects.new('AutoCamera', cam_auto)
scene.collection.objects.link(ob_auto_camera)
ob_auto_camera.location = (0.185764, -0.22276, 0.148045)
ob_auto_camera.rotation_euler = (1.09748, -7.21219e-08, 0.694738)
scene.camera = ob_auto_camera
light_auto_sun = bpy.data.lights.new('AutoSun', 'SUN')
light_auto_sun.energy = 3.0
light_auto_sun.angle = 0.0523599
ob_auto_sun = bpy.data.objects.new('AutoSun', light_auto_sun)
scene.collection.objects.link(ob_auto_sun)
ob_auto_sun.rotation_euler = (0.872665, 0.174533, 0.523599)
bpy.context.view_layer.update()

